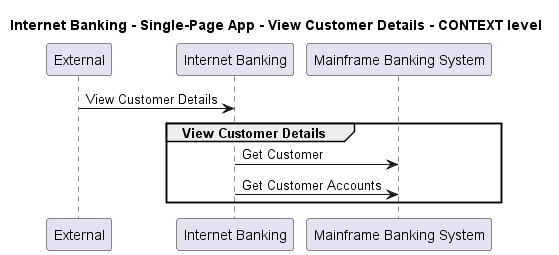

The diagram above was rendered by PlantUML. Its source (embedded in the PNG):
@startuml
!pragma layout smetana

title Internet Banking - Single-Page App - View Customer Details - CONTEXT level

participant "External" as C4InterFlow.SoftwareSystems.ExternalSystem
participant "Internet Banking" as BigBankPlc.SoftwareSystems.InternetBanking
participant "Mainframe Banking System" as BigBankPlc.SoftwareSystems.MainframeBankingSystem

C4InterFlow.SoftwareSystems.ExternalSystem -> BigBankPlc.SoftwareSystems.InternetBanking : View Customer Details
group View Customer Details
BigBankPlc.SoftwareSystems.InternetBanking -> BigBankPlc.SoftwareSystems.MainframeBankingSystem : Get Customer
BigBankPlc.SoftwareSystems.InternetBanking -> BigBankPlc.SoftwareSystems.MainframeBankingSystem : Get Customer Accounts
end


@enduml